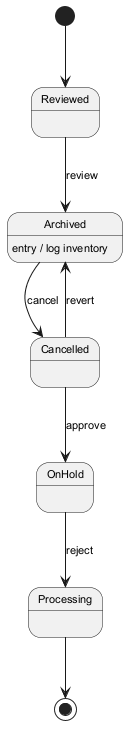

The diagram above was rendered by PlantUML. Its source (embedded in the PNG):
@startuml
skinparam defaultFontSize 11
[*] --> Reviewed
Reviewed --> Archived : review
Archived --> Cancelled : cancel
Archived : entry / log inventory
Cancelled --> OnHold : approve
OnHold --> Processing : reject
Cancelled --> Archived : revert
Processing --> [*]
@enduml